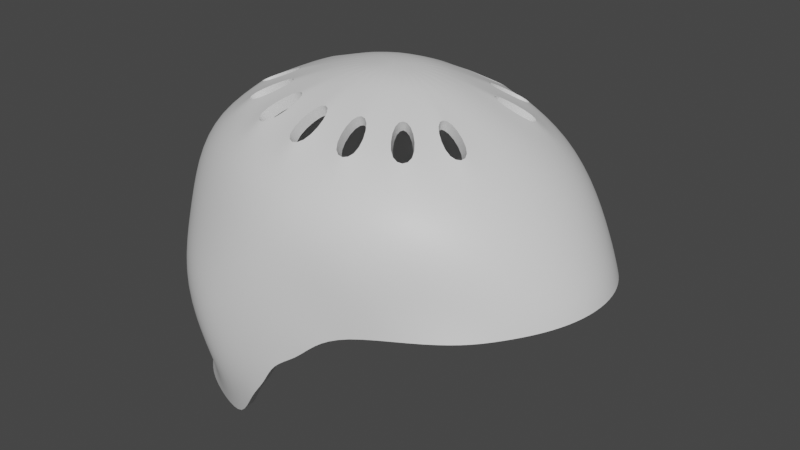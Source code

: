 # Source: Helmet.blend  (saved by Blender 2.93.21; exported with 4.5.12 LTS)
import bpy
from mathutils import Matrix  # noqa: F401  (used for matrix-valued properties, if any)

bpy.ops.wm.read_factory_settings(use_empty=True)
scene = bpy.context.scene
scene.name = 'Scene'

# ---- collections
col_collection = bpy.data.collections.new('Collection'); scene.collection.children.link(col_collection)
col_mesh = bpy.data.collections.new('Mesh'); scene.collection.children.link(col_mesh)
col_rig = bpy.data.collections.new('Rig'); scene.collection.children.link(col_rig)
col_collision = bpy.data.collections.new('Collision'); scene.collection.children.link(col_collision)
col_extras = bpy.data.collections.new('Extras'); scene.collection.children.link(col_extras)

# ---- materials (node trees are filled in below, after node groups)
mat_red_001 = bpy.data.materials.new('Red.001')

# ---- node groups
ng_auto_smooth = bpy.data.node_groups.new('Auto Smooth', 'GeometryNodeTree')
_s = ng_auto_smooth.interface.new_socket(name='Geometry', in_out='OUTPUT', socket_type='NodeSocketGeometry')
_s = ng_auto_smooth.interface.new_socket(name='Geometry', in_out='INPUT', socket_type='NodeSocketGeometry')
_s = ng_auto_smooth.interface.new_socket(name='Angle', in_out='INPUT', socket_type='NodeSocketFloat')
_s.subtype = 'ANGLE'
_s.min_value = 0.0
_s.max_value = 3.142
ng_auto_smooth.is_modifier = True
_N = ng_auto_smooth.nodes; _L = ng_auto_smooth.links
n0 = _N.new('NodeGroupOutput'); n0.name = 'Group Output'; n0.location = (480, -100)
n1 = _N.new('NodeGroupInput'); n1.name = 'Group Input'; n1.location = (-420, -300)
n2 = _N.new('NodeGroupInput'); n2.name = 'Group Input.001'; n2.location = (-60, -100)
n3 = _N.new('GeometryNodeSetShadeSmooth'); n3.name = 'Set Shade Smooth'; n3.location = (120, -100)
n3.domain = 'EDGE'
n4 = _N.new('GeometryNodeSetShadeSmooth'); n4.name = 'Set Shade Smooth.001'; n4.location = (300, -100)
n5 = _N.new('GeometryNodeInputMeshEdgeAngle'); n5.name = 'Edge Angle'; n5.location = (-420, -220)
n6 = _N.new('GeometryNodeInputEdgeSmooth'); n6.name = 'Is Edge Smooth'; n6.location = (-60, -160)
n7 = _N.new('GeometryNodeInputShadeSmooth'); n7.name = 'Is Face Smooth'; n7.location = (-240, -340)
n8 = _N.new('FunctionNodeBooleanMath'); n8.name = 'Boolean Math'; n8.location = (-60, -220)
n9 = _N.new('FunctionNodeCompare'); n9.name = 'Compare'; n9.location = (-240, -180)
n9.operation = 'LESS_EQUAL'
_L.new(n5.outputs[0], n9.inputs[0])
_L.new(n4.outputs[0], n0.inputs[0])
_L.new(n1.outputs[1], n9.inputs[1])
_L.new(n9.outputs[0], n8.inputs[0])
_L.new(n7.outputs[0], n8.inputs[1])
_L.new(n2.outputs[0], n3.inputs[0])
_L.new(n6.outputs[0], n3.inputs[1])
_L.new(n3.outputs[0], n4.inputs[0])
_L.new(n8.outputs[0], n3.inputs[2])
n0.is_active_output = True

# ---- material node trees
mat_red_001.use_nodes = True; mat_red_001.node_tree.nodes.clear()
_N = mat_red_001.node_tree.nodes; _L = mat_red_001.node_tree.links
n0 = _N.new('ShaderNodeBsdfPrincipled'); n0.name = 'Principled BSDF'; n0.location = (10, 300)
n0.distribution = 'GGX'
n0.subsurface_method = 'BURLEY'
n0.inputs[3].default_value = 1.45
n0.inputs[27].default_value = (0.0, 0.0, 0.0, 1.0)
n0.inputs[28].default_value = 1.0
n1 = _N.new('ShaderNodeOutputMaterial'); n1.name = 'Material Output'; n1.location = (300, 300)
_L.new(n0.outputs[0], n1.inputs[0])
n1.is_active_output = True

# ---- world
world_world = bpy.data.worlds.new('World'); scene.world = world_world
world_world.use_nodes = True; world_world.node_tree.nodes.clear()
_N = world_world.node_tree.nodes; _L = world_world.node_tree.links
n0 = _N.new('ShaderNodeOutputWorld'); n0.name = 'World Output'; n0.location = (300, 300)
n1 = _N.new('ShaderNodeBackground'); n1.name = 'Background'; n1.location = (10, 300)
n1.inputs[0].default_value = (0.05088, 0.05088, 0.05088, 1.0)
_L.new(n1.outputs[0], n0.inputs[0])
n0.is_active_output = True
world_world.color = (0.05088, 0.05088, 0.05088)
world_world.use_sun_shadow = False
world_world.sun_shadow_jitter_overblur = 0.0

# ---- meshes
me_sphere = bpy.data.meshes.new('Sphere')
me_sphere.from_pydata([(-0.002306, 0.02782, 0.1826), (-0.002525, 0.05908, 0.1695), (-0.001691, 0.09173, 0.1516), (-0.0002842, 0.1144, 0.1285), (0.0, 0.1267, 0.1009), (0.0, 0.1323, 0.06947), (0.0, 0.1339, 0.03542), (0.004927, 0.02725, 0.1826), (0.01194, 0.05786, 0.1691), (0.01888, 0.08993, 0.1513), (0.02497, 0.1122, 0.1284), (0.02945, 0.1232, 0.1009), (0.03272, 0.1244, 0.06947), (0.03474, 0.1253, 0.03542), (0.02104, 0.1276, 0.0204), (0.01184, 0.02565, 0.1824), (0.02558, 0.05443, 0.1688), (0.03821, 0.08464, 0.1511), (0.04912, 0.1056, 0.1284), (0.05776, 0.1157, 0.1009), (0.06418, 0.1161, 0.06947), (0.05469, 0.1178, 0.04654), (0.01815, 0.02306, 0.1823), (0.03794, 0.04892, 0.1685), (0.05593, 0.07608, 0.151), (0.07132, 0.09505, 0.1284), (0.08386, 0.1026, 0.1009), (0.09318, 0.1008, 0.06947), (0.09846, 0.103, 0.05164), (0.0237, 0.01957, 0.182), (0.04867, 0.04149, 0.1682), (0.07132, 0.06459, 0.1509), (0.09077, 0.08082, 0.1284), (0.1067, 0.08641, 0.1009), (0.1186, 0.08402, 0.06947), (0.1245, 0.0861, 0.05257), (0.02828, 0.01534, 0.1818), (0.05747, 0.03248, 0.168), (0.08386, 0.05066, 0.1509), (0.1067, 0.06342, 0.1284), (0.1255, 0.06725, 0.1009), (0.1395, 0.06552, 0.06947), (0.1417, 0.06775, 0.05413), (0.03171, 0.01053, 0.1816), (0.06402, 0.0223, 0.1679), (0.09318, 0.03485, 0.1509), (0.1186, 0.04361, 0.1284), (0.1395, 0.04599, 0.1009), (0.155, 0.04488, 0.06948), (0.158, 0.04672, 0.05626), (0.03387, 0.005355, 0.1815), (0.06806, 0.01134, 0.1678), (0.09892, 0.01775, 0.1509), (0.1259, 0.0222, 0.1284), (0.148, 0.02333, 0.1009), (0.1646, 0.02281, 0.06948), (0.1681, 0.02392, 0.05758), (0.03466, -9.411e-09, 0.1814), (0.06944, -1.742e-08, 0.1678), (0.1009, -1.703e-08, 0.1509), (0.1284, -6.166e-09, 0.1284), (0.1509, -1.283e-08, 0.1009), (0.1678, -2.761e-09, 0.06945), (0.1714, -1.42e-08, 0.05802), (0.03387, -0.005355, 0.1815), (0.06806, -0.01134, 0.1678), (0.09892, -0.01775, 0.1509), (0.1259, -0.0222, 0.1284), (0.148, -0.02333, 0.1009), (0.1646, -0.02281, 0.06948), (0.1681, -0.02392, 0.05758), (0.03171, -0.01053, 0.1816), (0.06402, -0.0223, 0.1679), (0.09318, -0.03485, 0.1509), (0.1186, -0.04361, 0.1284), (0.1395, -0.04599, 0.1009), (0.155, -0.04488, 0.06948), (0.158, -0.04672, 0.05626), (0.02828, -0.01534, 0.1818), (0.05747, -0.03248, 0.168), (0.08386, -0.05066, 0.1509), (0.1067, -0.06342, 0.1284), (0.1255, -0.06725, 0.1009), (0.1395, -0.06552, 0.06947), (0.1417, -0.06775, 0.05413), (0.0237, -0.01957, 0.182), (0.04867, -0.04149, 0.1682), (0.07132, -0.06459, 0.1509), (0.09077, -0.08082, 0.1284), (0.1067, -0.08641, 0.1009), (0.1186, -0.08402, 0.06947), (0.1245, -0.0861, 0.05257), (0.01815, -0.02306, 0.1823), (0.03794, -0.04892, 0.1685), (0.05593, -0.07608, 0.151), (0.07132, -0.09505, 0.1284), (0.08386, -0.1026, 0.1009), (0.09318, -0.1008, 0.06947), (0.09846, -0.103, 0.05164), (0.01184, -0.02565, 0.1824), (0.02558, -0.05443, 0.1688), (0.03821, -0.08464, 0.1511), (0.04912, -0.1056, 0.1284), (0.05776, -0.1157, 0.1009), (0.06418, -0.1161, 0.06947), (0.05469, -0.1178, 0.04654), (0.004927, -0.02725, 0.1826), (0.01194, -0.05786, 0.1691), (0.01888, -0.08993, 0.1513), (0.02497, -0.1122, 0.1284), (0.02945, -0.1232, 0.1009), (0.03272, -0.1244, 0.06947), (0.03474, -0.1253, 0.03542), (0.02104, -0.1276, 0.0204), (-0.002306, -0.02782, 0.1826), (-0.002525, -0.05908, 0.1695), (-0.001691, -0.09173, 0.1516), (-0.0002842, -0.1144, 0.1285), (0.0, -0.1267, 0.1009), (0.0, -0.1323, 0.06947), (-8.09e-09, -0.1339, 0.03542), (0.002318, -0.1321, 0.0102), (-0.006955, -0.1315, -0.008989), (-0.009547, -0.02727, 0.1826), (-0.01709, -0.05794, 0.1698), (-0.0227, -0.08999, 0.1521), (-0.02609, -0.1121, 0.1287), (-0.02945, -0.1241, 0.1009), (-0.03272, -0.1336, 0.06947), (-0.03474, -0.1373, 0.03542), (-0.03542, -0.1369, -2.501e-07), (-0.02222, -0.1305, -0.02661), (-0.04321, -0.1214, -0.06057), (-0.01647, -0.02566, 0.1825), (-0.03111, -0.05445, 0.1699), (-0.04362, -0.08472, 0.1527), (-0.05203, -0.1056, 0.1293), (-0.05819, -0.1167, 0.101), (-0.06418, -0.126, 0.06947), (-0.06814, -0.1348, 0.03542), (-0.06285, -0.134, -0.001386), (-0.05742, -0.1289, -0.03532), (-0.07032, -0.1143, -0.06098), (-0.02276, -0.02307, 0.1823), (-0.04408, -0.04889, 0.1701), (-0.06329, -0.0761, 0.1534), (-0.07717, -0.09492, 0.1302), (-0.08633, -0.1048, 0.1016), (-0.09321, -0.1133, 0.06952), (-0.09648, -0.1217, 0.03554), (-0.08439, -0.1231, 0.0002092), (-0.07643, -0.1126, -0.02914), (-0.09816, -0.1029, -0.0552), (-0.02819, -0.01956, 0.1821), (-0.05522, -0.04144, 0.1701), (-0.08056, -0.06446, 0.1539), (-0.1002, -0.08062, 0.1312), (-0.1121, -0.08912, 0.1027), (-0.1155, -0.09649, 0.07035), (-0.1164, -0.1036, 0.03592), (-0.1066, -0.105, 0.0009273), (-0.0977, -0.09835, -0.02418), (-0.1116, -0.08751, -0.05121), (-0.03256, -0.01531, 0.1819), (-0.06397, -0.03237, 0.17), (-0.09424, -0.05041, 0.1543), (-0.1187, -0.06326, 0.132), (-0.1319, -0.0701, 0.1038), (-0.1333, -0.07591, 0.07136), (-0.1368, -0.08141, 0.03629), (-0.1292, -0.08167, 0.0009273), (-0.1198, -0.07682, -0.02418), (-0.1283, -0.06876, -0.04925), (-0.001656, -1.668e-08, 0.1853), (-0.03578, -0.01051, 0.1817), (-0.07032, -0.02218, 0.1699), (-0.1038, -0.03462, 0.1543), (-0.1313, -0.04352, 0.1322), (-0.1469, -0.0482, 0.1041), (-0.1498, -0.05229, 0.07167), (-0.1538, -0.05606, 0.03644), (-0.1459, -0.05582, 0.0009273), (-0.1363, -0.05235, -0.02418), (-0.1414, -0.04737, -0.04446), (-0.03778, -0.005339, 0.1816), (-0.07425, -0.01125, 0.1699), (-0.1095, -0.01762, 0.1543), (-0.1385, -0.02218, 0.1322), (-0.1555, -0.02455, 0.1041), (-0.1594, -0.02666, 0.07167), (-0.1639, -0.02859, 0.03644), (-0.1563, -0.02833, 0.0009273), (-0.1479, -0.02652, -0.02194), (-0.1509, -0.02416, -0.03807), (-0.03846, -1.003e-08, 0.1816), (-0.07557, -6.363e-09, 0.1699), (-0.1115, 1.978e-09, 0.1543), (-0.141, -1.383e-08, 0.1322), (-0.1584, -5.691e-08, 0.1041), (-0.1626, -8.613e-07, 0.07167), (-0.1673, -2.467e-06, 0.03644), (-0.1597, -5.21e-06, 0.0009273), (-0.1513, -6.252e-06, -0.02194), (-0.1535, -2.75e-05, -0.03742), (-0.03778, 0.005339, 0.1816), (-0.07425, 0.01125, 0.1699), (-0.1095, 0.01762, 0.1543), (-0.1385, 0.02218, 0.1322), (-0.1555, 0.02455, 0.1041), (-0.1594, 0.02666, 0.07167), (-0.1639, 0.02858, 0.03644), (-0.1563, 0.02832, 0.0009273), (-0.1479, 0.0265, -0.02194), (-0.1509, 0.02411, -0.03807), (-0.03578, 0.01051, 0.1817), (-0.07032, 0.02218, 0.1699), (-0.1038, 0.03462, 0.1543), (-0.1313, 0.04352, 0.1322), (-0.1469, 0.0482, 0.1041), (-0.1498, 0.05229, 0.07167), (-0.1538, 0.05606, 0.03644), (-0.1459, 0.05581, 0.0009273), (-0.1363, 0.05233, -0.02418), (-0.1414, 0.04732, -0.04446), (-0.03256, 0.01531, 0.1819), (-0.06397, 0.03237, 0.17), (-0.09424, 0.05041, 0.1543), (-0.1187, 0.06326, 0.132), (-0.1319, 0.0701, 0.1038), (-0.1333, 0.07591, 0.07136), (-0.1368, 0.0814, 0.03629), (-0.1292, 0.08166, 0.0009273), (-0.1198, 0.07681, -0.02418), (-0.1283, 0.06871, -0.04925), (-0.02819, 0.01956, 0.1821), (-0.05522, 0.04144, 0.1701), (-0.08056, 0.06446, 0.1539), (-0.1002, 0.08062, 0.1312), (-0.1121, 0.08912, 0.1027), (-0.1155, 0.09649, 0.07035), (-0.1164, 0.1036, 0.03592), (-0.1066, 0.105, 0.0009273), (-0.0977, 0.09834, -0.02418), (-0.1116, 0.08745, -0.05121), (-0.02276, 0.02307, 0.1823), (-0.04408, 0.04889, 0.1701), (-0.06329, 0.0761, 0.1534), (-0.07717, 0.09492, 0.1302), (-0.08633, 0.1048, 0.1016), (-0.09321, 0.1133, 0.06952), (-0.09648, 0.1217, 0.03554), (-0.08439, 0.1231, 0.0002092), (-0.08364, 0.1091, -0.034), (-0.08767, 0.1055, -0.05615), (-0.01647, 0.02566, 0.1825), (-0.03111, 0.05445, 0.1699), (-0.04362, 0.08472, 0.1527), (-0.05203, 0.1056, 0.1293), (-0.05819, 0.1167, 0.101), (-0.06418, 0.126, 0.06947), (-0.06814, 0.1347, 0.03542), (-0.06285, 0.134, -0.001386), (-0.05742, 0.1289, -0.03532), (-0.0659, 0.1156, -0.06207), (-0.009547, 0.02727, 0.1826), (-0.01709, 0.05794, 0.1698), (-0.0227, 0.08999, 0.1521), (-0.02609, 0.1121, 0.1287), (-0.02945, 0.1241, 0.1009), (-0.03272, 0.1336, 0.06947), (-0.03474, 0.1373, 0.03542), (-0.03542, 0.1368, -2.501e-07), (-0.02222, 0.1305, -0.02661), (-0.04321, 0.1213, -0.06057), (0.002318, 0.1321, 0.0102), (-0.006955, 0.1315, -0.008989)], [], [(6, 5, 12, 13), (274, 6, 13, 14), (0, 173, 7), (1, 0, 7, 8), (2, 1, 8, 9), (3, 2, 9, 10), (4, 3, 10, 11), (5, 4, 11, 12), (12, 11, 19, 20), (13, 12, 20, 21), (7, 173, 15), (8, 7, 15, 16), (9, 8, 16, 17), (10, 9, 17, 18), (11, 10, 18, 19), (16, 15, 22, 23), (17, 16, 23, 24), (18, 17, 24, 25), (19, 18, 25, 26), (20, 19, 26, 27), (21, 20, 27, 28), (15, 173, 22), (27, 26, 33, 34), (28, 27, 34, 35), (22, 173, 29), (23, 22, 29, 30), (24, 23, 30, 31), (25, 24, 31, 32), (26, 25, 32, 33), (31, 30, 37, 38), (32, 31, 38, 39), (33, 32, 39, 40), (34, 33, 40, 41), (35, 34, 41, 42), (29, 173, 36), (30, 29, 36, 37), (42, 41, 48, 49), (36, 173, 43), (37, 36, 43, 44), (38, 37, 44, 45), (39, 38, 45, 46), (40, 39, 46, 47), (41, 40, 47, 48), (46, 45, 52, 53), (47, 46, 53, 54), (48, 47, 54, 55), (49, 48, 55, 56), (43, 173, 50), (44, 43, 50, 51), (45, 44, 51, 52), (50, 173, 57), (51, 50, 57, 58), (52, 51, 58, 59), (53, 52, 59, 60), (54, 53, 60, 61), (55, 54, 61, 62), (56, 55, 62, 63), (60, 59, 66, 67), (61, 60, 67, 68), (62, 61, 68, 69), (63, 62, 69, 70), (57, 173, 64), (58, 57, 64, 65), (59, 58, 65, 66), (64, 173, 71), (65, 64, 71, 72), (66, 65, 72, 73), (67, 66, 73, 74), (68, 67, 74, 75), (69, 68, 75, 76), (70, 69, 76, 77), (75, 74, 81, 82), (76, 75, 82, 83), (77, 76, 83, 84), (71, 173, 78), (72, 71, 78, 79), (74, 73, 80, 81), (78, 173, 85), (79, 78, 85, 86), (80, 79, 86, 87), (81, 80, 87, 88), (82, 81, 88, 89), (83, 82, 89, 90), (84, 83, 90, 91), (89, 88, 95, 96), (90, 89, 96, 97), (91, 90, 97, 98), (85, 173, 92), (86, 85, 92, 93), (88, 87, 94, 95), (93, 92, 99, 100), (94, 93, 100, 101), (95, 94, 101, 102), (96, 95, 102, 103), (97, 96, 103, 104), (98, 97, 104, 105), (92, 173, 99), (104, 103, 110, 111), (105, 104, 111, 112), (99, 173, 106), (100, 99, 106, 107), (102, 101, 108, 109), (103, 102, 109, 110), (108, 107, 115, 116), (109, 108, 116, 117), (110, 109, 117, 118), (111, 110, 118, 119), (112, 111, 119, 120), (113, 112, 120, 121), (106, 173, 114), (107, 106, 114, 115), (120, 119, 128, 129), (121, 120, 129, 130), (114, 173, 123), (122, 121, 130, 131), (115, 114, 123, 124), (117, 116, 125, 126), (118, 117, 126, 127), (119, 118, 127, 128), (125, 124, 134, 135), (126, 125, 135, 136), (127, 126, 136, 137), (128, 127, 137, 138), (129, 128, 138, 139), (130, 129, 139, 140), (123, 173, 133), (131, 130, 140, 141), (124, 123, 133, 134), (139, 138, 148, 149), (140, 139, 149, 150), (133, 173, 143), (141, 140, 150, 151), (134, 133, 143, 144), (132, 131, 141, 142), (136, 135, 145, 146), (137, 136, 146, 147), (138, 137, 147, 148), (146, 145, 155, 156), (147, 146, 156, 157), (148, 147, 157, 158), (149, 148, 158, 159), (150, 149, 159, 160), (143, 173, 153), (151, 150, 160, 161), (144, 143, 153, 154), (142, 141, 151, 152), (145, 144, 154, 155), (160, 159, 169, 170), (153, 173, 163), (161, 160, 170, 171), (154, 153, 163, 164), (152, 151, 161, 162), (156, 155, 165, 166), (157, 156, 166, 167), (158, 157, 167, 168), (159, 158, 168, 169), (166, 165, 176, 177), (167, 166, 177, 178), (168, 167, 178, 179), (169, 168, 179, 180), (170, 169, 180, 181), (163, 173, 174), (171, 170, 181, 182), (164, 163, 174, 175), (162, 161, 171, 172), (165, 164, 175, 176), (181, 180, 190, 191), (174, 173, 184), (182, 181, 191, 192), (175, 174, 184, 185), (172, 171, 182, 183), (177, 176, 186, 187), (178, 177, 187, 188), (179, 178, 188, 189), (180, 179, 189, 190), (188, 187, 197, 198), (189, 188, 198, 199), (190, 189, 199, 200), (191, 190, 200, 201), (184, 173, 194), (192, 191, 201, 202), (185, 184, 194, 195), (183, 182, 192, 193), (186, 185, 195, 196), (187, 186, 196, 197), (202, 201, 211, 212), (195, 194, 204, 205), (193, 192, 202, 203), (196, 195, 205, 206), (197, 196, 206, 207), (198, 197, 207, 208), (199, 198, 208, 209), (200, 199, 209, 210), (201, 200, 210, 211), (194, 173, 204), (209, 208, 218, 219), (210, 209, 219, 220), (211, 210, 220, 221), (204, 173, 214), (212, 211, 221, 222), (205, 204, 214, 215), (203, 202, 212, 213), (206, 205, 215, 216), (207, 206, 216, 217), (208, 207, 217, 218), (215, 214, 224, 225), (213, 212, 222, 223), (216, 215, 225, 226), (217, 216, 226, 227), (218, 217, 227, 228), (219, 218, 228, 229), (220, 219, 229, 230), (221, 220, 230, 231), (214, 173, 224), (222, 221, 231, 232), (229, 228, 238, 239), (230, 229, 239, 240), (231, 230, 240, 241), (224, 173, 234), (232, 231, 241, 242), (225, 224, 234, 235), (223, 222, 232, 233), (226, 225, 235, 236), (227, 226, 236, 237), (228, 227, 237, 238), (233, 232, 242, 243), (236, 235, 245, 246), (237, 236, 246, 247), (238, 237, 247, 248), (239, 238, 248, 249), (240, 239, 249, 250), (241, 240, 250, 251), (234, 173, 244), (242, 241, 251, 252), (235, 234, 244, 245), (250, 249, 259, 260), (251, 250, 260, 261), (244, 173, 254), (252, 251, 261, 262), (245, 244, 254, 255), (243, 242, 252, 253), (246, 245, 255, 256), (247, 246, 256, 257), (248, 247, 257, 258), (249, 248, 258, 259), (256, 255, 265, 266), (257, 256, 266, 267), (258, 257, 267, 268), (259, 258, 268, 269), (260, 259, 269, 270), (261, 260, 270, 271), (254, 173, 264), (262, 261, 271, 272), (255, 254, 264, 265), (253, 252, 262, 263), (270, 269, 5, 6), (271, 270, 6, 274), (264, 173, 0), (272, 271, 274, 275), (265, 264, 0, 1), (266, 265, 1, 2), (267, 266, 2, 3), (268, 267, 3, 4), (269, 268, 4, 5), (263, 262, 272, 273)])
me_sphere.polygons.foreach_set('use_smooth', [True] * 265)
_uv = me_sphere.uv_layers.new(name='UVMap')
_uv.uv.foreach_set('vector', [0.75, 0.5625, 0.75, 0.625, 0.7188, 0.625, 0.7188, 0.5625, 0.75, 0.5, 0.75, 0.5625, 0.7188, 0.5625, 0.7188, 0.5, 0.75, 0.9375, 0.7344, 1.0, 0.7188, 0.9375, 0.75, 0.875, 0.75, 0.9375, 0.7188, 0.9375, 0.7188, 0.875, 0.75, 0.8125, 0.75, 0.875, 0.7188, 0.875, 0.7188, 0.8125, 0.75, 0.75, 0.75, 0.8125, 0.7188, 0.8125, 0.7188, 0.75, 0.75, 0.6875, 0.75, 0.75, 0.7188, 0.75, 0.7188, 0.6875, 0.75, 0.625, 0.75, 0.6875, 0.7188, 0.6875, 0.7188, 0.625, 0.7188, 0.625, 0.7188, 0.6875, 0.6875, 0.6875, 0.6875, 0.625, 0.7188, 0.5625, 0.7188, 0.625, 0.6875, 0.625, 0.6875, 0.5625, 0.7188, 0.9375, 0.7031, 1.0, 0.6875, 0.9375, 0.7188, 0.875, 0.7188, 0.9375, 0.6875, 0.9375, 0.6875, 0.875, 0.7188, 0.8125, 0.7188, 0.875, 0.6875, 0.875, 0.6875, 0.8125, 0.7188, 0.75, 0.7188, 0.8125, 0.6875, 0.8125, 0.6875, 0.75, 0.7188, 0.6875, 0.7188, 0.75, 0.6875, 0.75, 0.6875, 0.6875, 0.6875, 0.875, 0.6875, 0.9375, 0.6562, 0.9375, 0.6562, 0.875, 0.6875, 0.8125, 0.6875, 0.875, 0.6562, 0.875, 0.6562, 0.8125, 0.6875, 0.75, 0.6875, 0.8125, 0.6562, 0.8125, 0.6562, 0.75, 0.6875, 0.6875, 0.6875, 0.75, 0.6562, 0.75, 0.6562, 0.6875, 0.6875, 0.625, 0.6875, 0.6875, 0.6562, 0.6875, 0.6562, 0.625, 0.6875, 0.5625, 0.6875, 0.625, 0.6562, 0.625, 0.6562, 0.5625, 0.6875, 0.9375, 0.6719, 1.0, 0.6562, 0.9375, 0.6562, 0.625, 0.6562, 0.6875, 0.625, 0.6875, 0.625, 0.625, 0.6562, 0.5625, 0.6562, 0.625, 0.625, 0.625, 0.625, 0.5625, 0.6562, 0.9375, 0.6406, 1.0, 0.625, 0.9375, 0.6562, 0.875, 0.6562, 0.9375, 0.625, 0.9375, 0.625, 0.875, 0.6562, 0.8125, 0.6562, 0.875, 0.625, 0.875, 0.625, 0.8125, 0.6562, 0.75, 0.6562, 0.8125, 0.625, 0.8125, 0.625, 0.75, 0.6562, 0.6875, 0.6562, 0.75, 0.625, 0.75, 0.625, 0.6875, 0.625, 0.8125, 0.625, 0.875, 0.5937, 0.875, 0.5938, 0.8125, 0.625, 0.75, 0.625, 0.8125, 0.5938, 0.8125, 0.5938, 0.75, 0.625, 0.6875, 0.625, 0.75, 0.5938, 0.75, 0.5938, 0.6875, 0.625, 0.625, 0.625, 0.6875, 0.5938, 0.6875, 0.5938, 0.625, 0.625, 0.5625, 0.625, 0.625, 0.5938, 0.625, 0.5938, 0.5625, 0.625, 0.9375, 0.6094, 1.0, 0.5937, 0.9375, 0.625, 0.875, 0.625, 0.9375, 0.5937, 0.9375, 0.5937, 0.875, 0.5938, 0.5625, 0.5938, 0.625, 0.5625, 0.625, 0.5625, 0.5625, 0.5937, 0.9375, 0.5781, 1.0, 0.5625, 0.9375, 0.5937, 0.875, 0.5937, 0.9375, 0.5625, 0.9375, 0.5625, 0.875, 0.5938, 0.8125, 0.5937, 0.875, 0.5625, 0.875, 0.5625, 0.8125, 0.5938, 0.75, 0.5938, 0.8125, 0.5625, 0.8125, 0.5625, 0.75, 0.5938, 0.6875, 0.5938, 0.75, 0.5625, 0.75, 0.5625, 0.6875, 0.5938, 0.625, 0.5938, 0.6875, 0.5625, 0.6875, 0.5625, 0.625, 0.5625, 0.75, 0.5625, 0.8125, 0.5312, 0.8125, 0.5312, 0.75, 0.5625, 0.6875, 0.5625, 0.75, 0.5312, 0.75, 0.5312, 0.6875, 0.5625, 0.625, 0.5625, 0.6875, 0.5312, 0.6875, 0.5312, 0.625, 0.5625, 0.5625, 0.5625, 0.625, 0.5312, 0.625, 0.5312, 0.5625, 0.5625, 0.9375, 0.5469, 1.0, 0.5312, 0.9375, 0.5625, 0.875, 0.5625, 0.9375, 0.5312, 0.9375, 0.5312, 0.875, 0.5625, 0.8125, 0.5625, 0.875, 0.5312, 0.875, 0.5312, 0.8125, 0.5312, 0.9375, 0.5156, 1.0, 0.5, 0.9375, 0.5312, 0.875, 0.5312, 0.9375, 0.5, 0.9375, 0.5, 0.875, 0.5312, 0.8125, 0.5312, 0.875, 0.5, 0.875, 0.5, 0.8125, 0.5312, 0.75, 0.5312, 0.8125, 0.5, 0.8125, 0.5, 0.75, 0.5312, 0.6875, 0.5312, 0.75, 0.5, 0.75, 0.5, 0.6875, 0.5312, 0.625, 0.5312, 0.6875, 0.5, 0.6875, 0.5, 0.625, 0.5312, 0.5625, 0.5312, 0.625, 0.5, 0.625, 0.5, 0.5625, 0.5, 0.75, 0.5, 0.8125, 0.4687, 0.8125, 0.4688, 0.75, 0.5, 0.6875, 0.5, 0.75, 0.4688, 0.75, 0.4687, 0.6875, 0.5, 0.625, 0.5, 0.6875, 0.4687, 0.6875, 0.4688, 0.625, 0.5, 0.5625, 0.5, 0.625, 0.4688, 0.625, 0.4688, 0.5625, 0.5, 0.9375, 0.4844, 1.0, 0.4687, 0.9375, 0.5, 0.875, 0.5, 0.9375, 0.4687, 0.9375, 0.4687, 0.875, 0.5, 0.8125, 0.5, 0.875, 0.4687, 0.875, 0.4687, 0.8125, 0.4687, 0.9375, 0.4531, 1.0, 0.4375, 0.9375, 0.4687, 0.875, 0.4687, 0.9375, 0.4375, 0.9375, 0.4375, 0.875, 0.4687, 0.8125, 0.4687, 0.875, 0.4375, 0.875, 0.4375, 0.8125, 0.4688, 0.75, 0.4687, 0.8125, 0.4375, 0.8125, 0.4375, 0.75, 0.4687, 0.6875, 0.4688, 0.75, 0.4375, 0.75, 0.4375, 0.6875, 0.4688, 0.625, 0.4687, 0.6875, 0.4375, 0.6875, 0.4375, 0.625, 0.4688, 0.5625, 0.4688, 0.625, 0.4375, 0.625, 0.4375, 0.5625, 0.4375, 0.6875, 0.4375, 0.75, 0.4062, 0.75, 0.4062, 0.6875, 0.4375, 0.625, 0.4375, 0.6875, 0.4062, 0.6875, 0.4062, 0.625, 0.4375, 0.5625, 0.4375, 0.625, 0.4062, 0.625, 0.4062, 0.5625, 0.4375, 0.9375, 0.4219, 1.0, 0.4062, 0.9375, 0.4375, 0.875, 0.4375, 0.9375, 0.4062, 0.9375, 0.4062, 0.875, 0.4375, 0.75, 0.4375, 0.8125, 0.4062, 0.8125, 0.4062, 0.75, 0.4062, 0.9375, 0.3906, 1.0, 0.375, 0.9375, 0.4062, 0.875, 0.4062, 0.9375, 0.375, 0.9375, 0.375, 0.875, 0.4062, 0.8125, 0.4062, 0.875, 0.375, 0.875, 0.375, 0.8125, 0.4062, 0.75, 0.4062, 0.8125, 0.375, 0.8125, 0.375, 0.75, 0.4062, 0.6875, 0.4062, 0.75, 0.375, 0.75, 0.375, 0.6875, 0.4062, 0.625, 0.4062, 0.6875, 0.375, 0.6875, 0.375, 0.625, 0.4062, 0.5625, 0.4062, 0.625, 0.375, 0.625, 0.375, 0.5625, 0.375, 0.6875, 0.375, 0.75, 0.3438, 0.75, 0.3438, 0.6875, 0.375, 0.625, 0.375, 0.6875, 0.3438, 0.6875, 0.3438, 0.625, 0.375, 0.5625, 0.375, 0.625, 0.3438, 0.625, 0.3438, 0.5625, 0.375, 0.9375, 0.3594, 1.0, 0.3437, 0.9375, 0.375, 0.875, 0.375, 0.9375, 0.3437, 0.9375, 0.3438, 0.875, 0.375, 0.75, 0.375, 0.8125, 0.3438, 0.8125, 0.3438, 0.75, 0.3438, 0.875, 0.3437, 0.9375, 0.3125, 0.9375, 0.3125, 0.875, 0.3438, 0.8125, 0.3438, 0.875, 0.3125, 0.875, 0.3125, 0.8125, 0.3438, 0.75, 0.3438, 0.8125, 0.3125, 0.8125, 0.3125, 0.75, 0.3438, 0.6875, 0.3438, 0.75, 0.3125, 0.75, 0.3125, 0.6875, 0.3438, 0.625, 0.3438, 0.6875, 0.3125, 0.6875, 0.3125, 0.625, 0.3438, 0.5625, 0.3438, 0.625, 0.3125, 0.625, 0.3125, 0.5625, 0.3437, 0.9375, 0.3281, 1.0, 0.3125, 0.9375, 0.3125, 0.625, 0.3125, 0.6875, 0.2812, 0.6875, 0.2812, 0.625, 0.3125, 0.5625, 0.3125, 0.625, 0.2812, 0.625, 0.2812, 0.5625, 0.3125, 0.9375, 0.2969, 1.0, 0.2812, 0.9375, 0.3125, 0.875, 0.3125, 0.9375, 0.2812, 0.9375, 0.2812, 0.875, 0.3125, 0.75, 0.3125, 0.8125, 0.2812, 0.8125, 0.2812, 0.75, 0.3125, 0.6875, 0.3125, 0.75, 0.2812, 0.75, 0.2812, 0.6875, 0.2812, 0.8125, 0.2812, 0.875, 0.25, 0.875, 0.25, 0.8125, 0.2812, 0.75, 0.2812, 0.8125, 0.25, 0.8125, 0.25, 0.75, 0.2812, 0.6875, 0.2812, 0.75, 0.25, 0.75, 0.25, 0.6875, 0.2812, 0.625, 0.2812, 0.6875, 0.25, 0.6875, 0.25, 0.625, 0.2812, 0.5625, 0.2812, 0.625, 0.25, 0.625, 0.25, 0.5625, 0.2812, 0.5, 0.2812, 0.5625, 0.25, 0.5625, 0.25, 0.5, 0.2812, 0.9375, 0.2656, 1.0, 0.25, 0.9375, 0.2812, 0.875, 0.2812, 0.9375, 0.25, 0.9375, 0.25, 0.875, 0.25, 0.5625, 0.25, 0.625, 0.2188, 0.625, 0.2188, 0.5625, 0.25, 0.5, 0.25, 0.5625, 0.2188, 0.5625, 0.2187, 0.5, 0.25, 0.9375, 0.2344, 1.0, 0.2188, 0.9375, 0.25, 0.4375, 0.25, 0.5, 0.2187, 0.5, 0.2188, 0.4375, 0.25, 0.875, 0.25, 0.9375, 0.2188, 0.9375, 0.2188, 0.875, 0.25, 0.75, 0.25, 0.8125, 0.2188, 0.8125, 0.2188, 0.75, 0.25, 0.6875, 0.25, 0.75, 0.2188, 0.75, 0.2188, 0.6875, 0.25, 0.625, 0.25, 0.6875, 0.2188, 0.6875, 0.2188, 0.625, 0.2188, 0.8125, 0.2188, 0.875, 0.1875, 0.875, 0.1875, 0.8125, 0.2188, 0.75, 0.2188, 0.8125, 0.1875, 0.8125, 0.1875, 0.75, 0.2188, 0.6875, 0.2188, 0.75, 0.1875, 0.75, 0.1875, 0.6875, 0.2188, 0.625, 0.2188, 0.6875, 0.1875, 0.6875, 0.1875, 0.625, 0.2188, 0.5625, 0.2188, 0.625, 0.1875, 0.625, 0.1875, 0.5625, 0.2187, 0.5, 0.2188, 0.5625, 0.1875, 0.5625, 0.1875, 0.5, 0.2188, 0.9375, 0.2031, 1.0, 0.1875, 0.9375, 0.2188, 0.4375, 0.2187, 0.5, 0.1875, 0.5, 0.1875, 0.4375, 0.2188, 0.875, 0.2188, 0.9375, 0.1875, 0.9375, 0.1875, 0.875, 0.1875, 0.5625, 0.1875, 0.625, 0.1563, 0.625, 0.1562, 0.5625, 0.1875, 0.5, 0.1875, 0.5625, 0.1562, 0.5625, 0.1562, 0.5, 0.1875, 0.9375, 0.1719, 1.0, 0.1563, 0.9375, 0.1875, 0.4375, 0.1875, 0.5, 0.1562, 0.5, 0.1562, 0.4375, 0.1875, 0.875, 0.1875, 0.9375, 0.1563, 0.9375, 0.1563, 0.875, 0.2188, 0.375, 0.2188, 0.4375, 0.1875, 0.4375, 0.1875, 0.375, 0.1875, 0.75, 0.1875, 0.8125, 0.1562, 0.8125, 0.1563, 0.75, 0.1875, 0.6875, 0.1875, 0.75, 0.1563, 0.75, 0.1563, 0.6875, 0.1875, 0.625, 0.1875, 0.6875, 0.1563, 0.6875, 0.1563, 0.625, 0.1563, 0.75, 0.1562, 0.8125, 0.125, 0.8125, 0.125, 0.75, 0.1563, 0.6875, 0.1563, 0.75, 0.125, 0.75, 0.125, 0.6875, 0.1563, 0.625, 0.1563, 0.6875, 0.125, 0.6875, 0.125, 0.625, 0.1562, 0.5625, 0.1563, 0.625, 0.125, 0.625, 0.125, 0.5625, 0.1562, 0.5, 0.1562, 0.5625, 0.125, 0.5625, 0.125, 0.5, 0.1563, 0.9375, 0.1406, 1.0, 0.125, 0.9375, 0.1562, 0.4375, 0.1562, 0.5, 0.125, 0.5, 0.125, 0.4375, 0.1563, 0.875, 0.1563, 0.9375, 0.125, 0.9375, 0.125, 0.875, 0.1875, 0.375, 0.1875, 0.4375, 0.1562, 0.4375, 0.1562, 0.375, 0.1562, 0.8125, 0.1563, 0.875, 0.125, 0.875, 0.125, 0.8125, 0.125, 0.5, 0.125, 0.5625, 0.09375, 0.5625, 0.09375, 0.5, 0.125, 0.9375, 0.1094, 1.0, 0.09375, 0.9375, 0.125, 0.4375, 0.125, 0.5, 0.09375, 0.5, 0.09375, 0.4375, 0.125, 0.875, 0.125, 0.9375, 0.09375, 0.9375, 0.09375, 0.875, 0.1562, 0.375, 0.1562, 0.4375, 0.125, 0.4375, 0.125, 0.375, 0.125, 0.75, 0.125, 0.8125, 0.09375, 0.8125, 0.09375, 0.75, 0.125, 0.6875, 0.125, 0.75, 0.09375, 0.75, 0.09375, 0.6875, 0.125, 0.625, 0.125, 0.6875, 0.09375, 0.6875, 0.09375, 0.625, 0.125, 0.5625, 0.125, 0.625, 0.09375, 0.625, 0.09375, 0.5625, 0.09375, 0.75, 0.09375, 0.8125, 0.0625, 0.8125, 0.0625, 0.75, 0.09375, 0.6875, 0.09375, 0.75, 0.0625, 0.75, 0.0625, 0.6875, 0.09375, 0.625, 0.09375, 0.6875, 0.0625, 0.6875, 0.0625, 0.625, 0.09375, 0.5625, 0.09375, 0.625, 0.0625, 0.625, 0.0625, 0.5625, 0.09375, 0.5, 0.09375, 0.5625, 0.0625, 0.5625, 0.0625, 0.5, 0.09375, 0.9375, 0.07813, 1.0, 0.0625, 0.9375, 0.09375, 0.4375, 0.09375, 0.5, 0.0625, 0.5, 0.0625, 0.4375, 0.09375, 0.875, 0.09375, 0.9375, 0.0625, 0.9375, 0.0625, 0.875, 0.125, 0.375, 0.125, 0.4375, 0.09375, 0.4375, 0.09375, 0.375, 0.09375, 0.8125, 0.09375, 0.875, 0.0625, 0.875, 0.0625, 0.8125, 0.0625, 0.5, 0.0625, 0.5625, 0.03125, 0.5625, 0.03125, 0.5, 0.0625, 0.9375, 0.04688, 1.0, 0.03125, 0.9375, 0.0625, 0.4375, 0.0625, 0.5, 0.03125, 0.5, 0.03125, 0.4375, 0.0625, 0.875, 0.0625, 0.9375, 0.03125, 0.9375, 0.03125, 0.875, 0.09375, 0.375, 0.09375, 0.4375, 0.0625, 0.4375, 0.0625, 0.375, 0.0625, 0.75, 0.0625, 0.8125, 0.03125, 0.8125, 0.03125, 0.75, 0.0625, 0.6875, 0.0625, 0.75, 0.03125, 0.75, 0.03125, 0.6875, 0.0625, 0.625, 0.0625, 0.6875, 0.03125, 0.6875, 0.03125, 0.625, 0.0625, 0.5625, 0.0625, 0.625, 0.03125, 0.625, 0.03125, 0.5625, 0.03125, 0.6875, 0.03125, 0.75, 2.98e-08, 0.75, 2.98e-08, 0.6875, 0.03125, 0.625, 0.03125, 0.6875, 2.98e-08, 0.6875, 0.0, 0.625, 0.03125, 0.5625, 0.03125, 0.625, 0.0, 0.625, 0.0, 0.5625, 0.03125, 0.5, 0.03125, 0.5625, 0.0, 0.5625, 0.0, 0.5, 0.03125, 0.9375, 0.01563, 1.0, 8.941e-08, 0.9375, 0.03125, 0.4375, 0.03125, 0.5, 0.0, 0.5, 0.0, 0.4375, 0.03125, 0.875, 0.03125, 0.9375, 8.941e-08, 0.9375, 2.98e-08, 0.875, 0.0625, 0.375, 0.0625, 0.4375, 0.03125, 0.4375, 0.03125, 0.375, 0.03125, 0.8125, 0.03125, 0.875, 2.98e-08, 0.875, 0.0, 0.8125, 0.03125, 0.75, 0.03125, 0.8125, 0.0, 0.8125, 2.98e-08, 0.75, 1.0, 0.4375, 1.0, 0.5, 0.9687, 0.5, 0.9688, 0.4375, 1.0, 0.875, 1.0, 0.9375, 0.9688, 0.9375, 0.9688, 0.875, 0.03125, 0.375, 0.03125, 0.4375, 0.0, 0.4375, 0.0, 0.375, 1.0, 0.8125, 1.0, 0.875, 0.9688, 0.875, 0.9688, 0.8125, 1.0, 0.75, 1.0, 0.8125, 0.9688, 0.8125, 0.9688, 0.75, 1.0, 0.6875, 1.0, 0.75, 0.9688, 0.75, 0.9688, 0.6875, 1.0, 0.625, 1.0, 0.6875, 0.9688, 0.6875, 0.9688, 0.625, 1.0, 0.5625, 1.0, 0.625, 0.9688, 0.625, 0.9688, 0.5625, 1.0, 0.5, 1.0, 0.5625, 0.9688, 0.5625, 0.9687, 0.5, 1.0, 0.9375, 0.9844, 1.0, 0.9688, 0.9375, 0.9688, 0.625, 0.9688, 0.6875, 0.9375, 0.6875, 0.9375, 0.625, 0.9688, 0.5625, 0.9688, 0.625, 0.9375, 0.625, 0.9375, 0.5625, 0.9687, 0.5, 0.9688, 0.5625, 0.9375, 0.5625, 0.9375, 0.5, 0.9688, 0.9375, 0.9531, 1.0, 0.9375, 0.9375, 0.9688, 0.4375, 0.9687, 0.5, 0.9375, 0.5, 0.9375, 0.4375, 0.9688, 0.875, 0.9688, 0.9375, 0.9375, 0.9375, 0.9375, 0.875, 1.0, 0.375, 1.0, 0.4375, 0.9688, 0.4375, 0.9687, 0.375, 0.9688, 0.8125, 0.9688, 0.875, 0.9375, 0.875, 0.9375, 0.8125, 0.9688, 0.75, 0.9688, 0.8125, 0.9375, 0.8125, 0.9375, 0.75, 0.9688, 0.6875, 0.9688, 0.75, 0.9375, 0.75, 0.9375, 0.6875, 0.9375, 0.875, 0.9375, 0.9375, 0.9062, 0.9375, 0.9062, 0.875, 0.9687, 0.375, 0.9688, 0.4375, 0.9375, 0.4375, 0.9375, 0.375, 0.9375, 0.8125, 0.9375, 0.875, 0.9062, 0.875, 0.9062, 0.8125, 0.9375, 0.75, 0.9375, 0.8125, 0.9062, 0.8125, 0.9062, 0.75, 0.9375, 0.6875, 0.9375, 0.75, 0.9062, 0.75, 0.9062, 0.6875, 0.9375, 0.625, 0.9375, 0.6875, 0.9062, 0.6875, 0.9062, 0.625, 0.9375, 0.5625, 0.9375, 0.625, 0.9062, 0.625, 0.9062, 0.5625, 0.9375, 0.5, 0.9375, 0.5625, 0.9062, 0.5625, 0.9062, 0.5, 0.9375, 0.9375, 0.9219, 1.0, 0.9062, 0.9375, 0.9375, 0.4375, 0.9375, 0.5, 0.9062, 0.5, 0.9062, 0.4375, 0.9062, 0.625, 0.9062, 0.6875, 0.875, 0.6875, 0.875, 0.625, 0.9062, 0.5625, 0.9062, 0.625, 0.875, 0.625, 0.875, 0.5625, 0.9062, 0.5, 0.9062, 0.5625, 0.875, 0.5625, 0.875, 0.5, 0.9062, 0.9375, 0.8906, 1.0, 0.875, 0.9375, 0.9062, 0.4375, 0.9062, 0.5, 0.875, 0.5, 0.875, 0.4375, 0.9062, 0.875, 0.9062, 0.9375, 0.875, 0.9375, 0.875, 0.875, 0.9375, 0.375, 0.9375, 0.4375, 0.9062, 0.4375, 0.9062, 0.375, 0.9062, 0.8125, 0.9062, 0.875, 0.875, 0.875, 0.875, 0.8125, 0.9062, 0.75, 0.9062, 0.8125, 0.875, 0.8125, 0.875, 0.75, 0.9062, 0.6875, 0.9062, 0.75, 0.875, 0.75, 0.875, 0.6875, 0.9062, 0.375, 0.9062, 0.4375, 0.875, 0.4375, 0.875, 0.375, 0.875, 0.8125, 0.875, 0.875, 0.8438, 0.875, 0.8438, 0.8125, 0.875, 0.75, 0.875, 0.8125, 0.8438, 0.8125, 0.8438, 0.75, 0.875, 0.6875, 0.875, 0.75, 0.8438, 0.75, 0.8438, 0.6875, 0.875, 0.625, 0.875, 0.6875, 0.8438, 0.6875, 0.8438, 0.625, 0.875, 0.5625, 0.875, 0.625, 0.8438, 0.625, 0.8438, 0.5625, 0.875, 0.5, 0.875, 0.5625, 0.8438, 0.5625, 0.8437, 0.5, 0.875, 0.9375, 0.8594, 1.0, 0.8438, 0.9375, 0.875, 0.4375, 0.875, 0.5, 0.8437, 0.5, 0.8534, 0.4415, 0.875, 0.875, 0.875, 0.9375, 0.8438, 0.9375, 0.8438, 0.875, 0.8438, 0.5625, 0.8438, 0.625, 0.8125, 0.625, 0.8125, 0.5625, 0.8437, 0.5, 0.8438, 0.5625, 0.8125, 0.5625, 0.8125, 0.5, 0.8438, 0.9375, 0.8281, 1.0, 0.8125, 0.9375, 0.8534, 0.4415, 0.8437, 0.5, 0.8125, 0.5, 0.8125, 0.4375, 0.8438, 0.875, 0.8438, 0.9375, 0.8125, 0.9375, 0.8125, 0.875, 0.875, 0.375, 0.875, 0.4375, 0.8534, 0.4415, 0.8331, 0.375, 0.8438, 0.8125, 0.8438, 0.875, 0.8125, 0.875, 0.8125, 0.8125, 0.8438, 0.75, 0.8438, 0.8125, 0.8125, 0.8125, 0.8125, 0.75, 0.8438, 0.6875, 0.8438, 0.75, 0.8125, 0.75, 0.8125, 0.6875, 0.8438, 0.625, 0.8438, 0.6875, 0.8125, 0.6875, 0.8125, 0.625, 0.8125, 0.8125, 0.8125, 0.875, 0.7812, 0.875, 0.7812, 0.8125, 0.8125, 0.75, 0.8125, 0.8125, 0.7812, 0.8125, 0.7812, 0.75, 0.8125, 0.6875, 0.8125, 0.75, 0.7812, 0.75, 0.7812, 0.6875, 0.8125, 0.625, 0.8125, 0.6875, 0.7812, 0.6875, 0.7812, 0.625, 0.8125, 0.5625, 0.8125, 0.625, 0.7812, 0.625, 0.7812, 0.5625, 0.8125, 0.5, 0.8125, 0.5625, 0.7812, 0.5625, 0.7812, 0.5, 0.8125, 0.9375, 0.7969, 1.0, 0.7812, 0.9375, 0.8125, 0.4375, 0.8125, 0.5, 0.7812, 0.5, 0.7812, 0.4375, 0.8125, 0.875, 0.8125, 0.9375, 0.7812, 0.9375, 0.7812, 0.875, 0.8331, 0.375, 0.8534, 0.4415, 0.8125, 0.4375, 0.8068, 0.375, 0.7812, 0.5625, 0.7812, 0.625, 0.75, 0.625, 0.75, 0.5625, 0.7812, 0.5, 0.7812, 0.5625, 0.75, 0.5625, 0.75, 0.5, 0.7812, 0.9375, 0.7656, 1.0, 0.75, 0.9375, 0.7812, 0.4375, 0.7812, 0.5, 0.75, 0.5, 0.75, 0.4375, 0.7812, 0.875, 0.7812, 0.9375, 0.75, 0.9375, 0.75, 0.875, 0.7812, 0.8125, 0.7812, 0.875, 0.75, 0.875, 0.75, 0.8125, 0.7812, 0.75, 0.7812, 0.8125, 0.75, 0.8125, 0.75, 0.75, 0.7812, 0.6875, 0.7812, 0.75, 0.75, 0.75, 0.75, 0.6875, 0.7812, 0.625, 0.7812, 0.6875, 0.75, 0.6875, 0.75, 0.625, 0.8068, 0.375, 0.8125, 0.4375, 0.7812, 0.4375, 0.7812, 0.375])
me_sphere.materials.append(mat_red_001)
me_sphere.use_remesh_fix_poles = True
me_sphere.use_remesh_preserve_attributes = False
me_sphere.update()

# ---- objects
ob_sphere = bpy.data.objects.new('Sphere', me_sphere)

# ---- transforms, parenting, visibility, modifiers, constraints
ob_sphere.location = (0.0, 0.0, 0.0)
_m = ob_sphere.modifiers.new('Subdivision', 'SUBSURF')
_m = ob_sphere.modifiers.new('Solidify', 'SOLIDIFY')
_m.thickness = 0.008
_m.use_even_offset = True
_m = ob_sphere.modifiers.new('Hops_Mirror', 'MIRROR')
_m.use_axis = (False, True, False)
_m.use_bisect_axis = (False, True, False)
_m.use_bisect_flip_axis = (False, True, False)
_m.use_clip = True
_m = ob_sphere.modifiers.new('Auto Smooth', 'NODES')
_m.node_group = ng_auto_smooth
_gi = [s.identifier for s in ng_auto_smooth.interface.items_tree if s.item_type == 'SOCKET' and s.in_out == 'INPUT']
_m[_gi[1]] = 1.047  # Angle

# ---- collection membership
col_collection.objects.link(ob_sphere)

# ---- scene / render settings (as saved in the file)
scene.frame_start = 1; scene.frame_end = 250; scene.frame_set(1)
scene.render.engine = 'CYCLES'
scene.cycles.use_denoising = False
scene.cycles.samples = 128
scene.cycles.sampling_pattern = 'TABULATED_SOBOL'
scene.cycles.use_adaptive_sampling = False
scene.cycles.use_light_tree = False
scene.view_settings.view_transform = 'Filmic'
bpy.context.view_layer.update()

# ---- added for rendering (the .blend has no active camera and no usable light): camera, sun
cam_auto = bpy.data.cameras.new('AutoCamera')
cam_auto.lens = 50.0
cam_auto.sensor_width = 36.0
cam_auto.clip_end = 1000.0
ob_auto_camera = bpy.data.objects.new('AutoCamera', cam_auto)
scene.collection.objects.link(ob_auto_camera)
ob_auto_camera.location = (0.461539, -0.550134, 0.429235)
ob_auto_camera.rotation_euler = (1.09748, -7.21219e-08, 0.694738)
scene.camera = ob_auto_camera
light_auto_sun = bpy.data.lights.new('AutoSun', 'SUN')
light_auto_sun.energy = 3.0
light_auto_sun.angle = 0.0523599
ob_auto_sun = bpy.data.objects.new('AutoSun', light_auto_sun)
scene.collection.objects.link(ob_auto_sun)
ob_auto_sun.rotation_euler = (0.872665, 0.174533, 0.523599)
bpy.context.view_layer.update()
